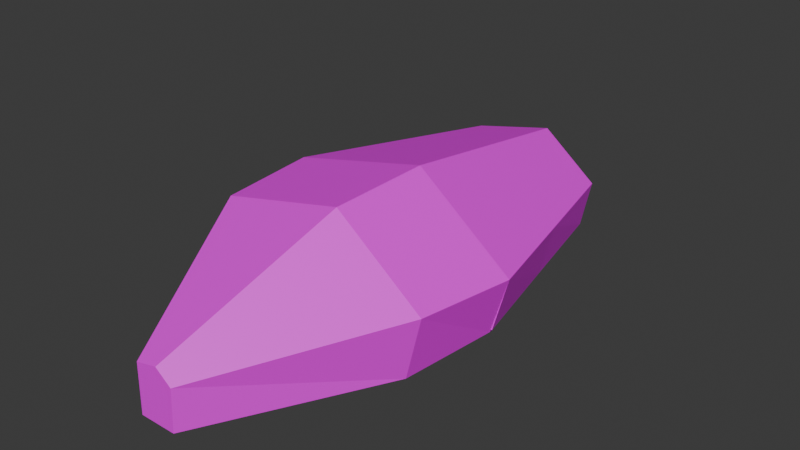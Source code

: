 # Source: Bread01a.blend  (saved by Blender 4.3.32; exported with 4.5.12 LTS)
import bpy
from mathutils import Matrix  # noqa: F401  (used for matrix-valued properties, if any)

bpy.ops.wm.read_factory_settings(use_empty=True)
scene = bpy.context.scene
scene.name = 'Scene'

# ---- collections
col_collection = bpy.data.collections.new('Collection'); scene.collection.children.link(col_collection)

# ---- images (referenced by path relative to the original .blend; pixels are not part of the script)
import os
ASSET_DIR = os.environ.get("B2B_ASSET_DIR", "")  # directory of the original .blend (textures are referenced by path, not embedded)
HERE = os.path.dirname(os.path.abspath(__file__))  # packed textures are extracted next to this script under _unpacked/

def load_image(name, relpath, width, height, colorspace="sRGB"):
    """Load a texture the original file referenced (path relative to the .blend, or extracted next to this script)."""
    p = next((c for c in (os.path.join(HERE, relpath), os.path.join(ASSET_DIR, relpath)) if relpath and os.path.exists(c)), "")
    if p:
        img = bpy.data.images.load(p, check_existing=True)
        img.name = name
    else:  # same state as the original file: an image datablock whose file is absent (Cycles renders it pink)
        img = bpy.data.images.new(name, width, height)
        img.source = "FILE"
        img.filepath = "//" + (relpath or name)
    img.colorspace_settings.name = colorspace
    return img
img_bread01_a_jpg = load_image('Bread01_a.jpg', 'Bread01_a.jpg', 1024, 1024, 'sRGB')

# ---- materials (node trees are filled in below, after node groups)
mat_primary = bpy.data.materials.new('Primary')
mat_primary.alpha_threshold = 0.0
mat_primary.roughness = 0.5
mat_primary.line_color = (0.0, 0.0, 0.0, 1.0)

# ---- material node trees
mat_primary.use_nodes = True; mat_primary.node_tree.nodes.clear()
_N = mat_primary.node_tree.nodes; _L = mat_primary.node_tree.links
n0 = _N.new('ShaderNodeOutputMaterial'); n0.name = 'Material Output'; n0.location = (300, 300)
n1 = _N.new('ShaderNodeBsdfPrincipled'); n1.name = 'Principled BSDF'; n1.location = (10, 300)
n1.inputs[3].default_value = 1.45
n2 = _N.new('ShaderNodeTexImage'); n2.name = 'Image Texture'; n2.location = (-280, 280)
n2.image = img_bread01_a_jpg
n2.interpolation = 'Closest'
_L.new(n1.outputs[0], n0.inputs[0])
_L.new(n2.outputs[0], n1.inputs[0])
n0.is_active_output = True

# ---- world
world_world = bpy.data.worlds.new('World'); scene.world = world_world
world_world.use_nodes = True; world_world.node_tree.nodes.clear()
_N = world_world.node_tree.nodes; _L = world_world.node_tree.links
n0 = _N.new('ShaderNodeOutputWorld'); n0.name = 'World Output'; n0.location = (300, 300)
n1 = _N.new('ShaderNodeBackground'); n1.name = 'Background'; n1.location = (10, 300)
n1.inputs[0].default_value = (0.05088, 0.05088, 0.05088, 1.0)
_L.new(n1.outputs[0], n0.inputs[0])
n0.is_active_output = True
world_world.color = (0.05088, 0.05088, 0.05088)
world_world.sun_shadow_jitter_overblur = 0.0

# ---- meshes
me_cube_002 = bpy.data.meshes.new('Cube.002')
me_cube_002.from_pydata([(-0.06482, -0.07088, 0.07073), (0.0699, -0.07088, 0.0), (0.02104, -0.07088, 0.09011), (-0.07063, -0.07088, 0.0), (0.08039, -0.07088, 0.04281), (0.0006481, -0.1849, 0.03745), (0.01121, -0.1849, 0.02903), (-0.01566, -0.1849, 0.0), (-0.01463, -0.1849, 0.034), (0.009343, -0.1849, 0.0), (0.06101, 0.07501, 0.0), (0.01804, 0.07501, 0.0781), (0.07023, 0.07501, 0.03651), (-0.07136, -0.002362, 0.07067), (-0.06256, 0.07501, 0.0), (-0.07779, -0.002362, 0.0), (0.07779, -0.002362, 0.0), (0.07899, -0.002362, 0.00163), (0.0894, -0.002362, 0.03977), (0.02369, -0.002362, 0.09213), (-0.05745, 0.07501, 0.06105), (0.04423, 0.1524, 0.0), (0.01239, 0.1524, 0.06406), (0.05106, 0.1524, 0.03325), (-0.04354, 0.1524, 0.05144), (-0.04733, 0.1524, 0.0), (-0.006079, 0.1866, 0.01597), (0.006847, 0.1866, 0.0), (0.002158, 0.1866, 0.01783), (-0.006637, 0.1866, 0.0), (0.007853, 0.1866, 0.01329)], [], [(16, 18, 4, 1), (19, 13, 0, 2), (13, 15, 3, 0), (0, 3, 7, 8), (18, 19, 2, 4), (15, 16, 1, 3), (2, 0, 8, 5), (1, 4, 6, 9), (4, 2, 5, 6), (3, 1, 9, 7), (6, 5, 8), (7, 9, 6, 8), (15, 13, 20, 14), (10, 12, 18, 17), (11, 20, 13, 19), (14, 10, 17, 15), (12, 11, 19, 18), (15, 17, 16), (17, 18, 16), (14, 20, 24, 25), (21, 23, 12, 10), (22, 24, 20, 11), (25, 21, 10, 14), (23, 22, 11, 12), (23, 21, 27, 30), (25, 24, 26, 29), (26, 28, 30), (27, 29, 26, 30), (21, 25, 29, 27), (22, 23, 30, 28), (24, 22, 28, 26)])
_uv = me_cube_002.uv_layers.new(name='UVMap')
_uv.uv.foreach_set('vector', [0.6528, 0.5, 0.4583, 0.5, 0.4028, 0.3021, 0.6111, 0.3021, 0.0, 0.4688, 0.375, 0.4688, 0.3611, 0.6667, 0.02778, 0.6667, 0.375, 0.4688, 0.6528, 0.4688, 0.625, 0.6667, 0.3611, 0.6667, 0.3611, 0.6667, 0.625, 0.6667, 0.4167, 0.9792, 0.3194, 0.9896, 0.4583, 0.5, 0.0, 0.5, 0.04167, 0.3021, 0.4028, 0.3021, 0.6667, 0.5, 0.0, 0.4896, 0.04167, 0.3021, 0.6111, 0.3125, 0.02778, 0.6667, 0.3611, 0.6667, 0.3194, 0.9896, 0.25, 0.9896, 0.6111, 0.3021, 0.4028, 0.3021, 0.2778, 0.01042, 0.4167, 0.0, 0.4028, 0.3021, 0.04167, 0.3021, 0.2083, 0.0, 0.2778, 0.01042, 0.6111, 0.3125, 0.04167, 0.3021, 0.2639, 0.0, 0.3333, 0.0, 0.375, 0.2708, 0.3056, 0.3125, 0.2083, 0.2917, 0.2083, 0.09375, 0.3611, 0.09375, 0.375, 0.2708, 0.2083, 0.2917, 0.6111, 0.3229, 0.3611, 0.3438, 0.3611, 0.2188, 0.5694, 0.1875, 0.5694, 0.7812, 0.4028, 0.7812, 0.4306, 0.6354, 0.6111, 0.6354, 0.08333, 0.1771, 0.3611, 0.2188, 0.3611, 0.3438, 0.04167, 0.3229, 0.5972, 0.8125, 0.06944, 0.8021, 0.02778, 0.6458, 0.625, 0.6562, 0.4028, 0.7812, 0.04167, 0.7812, 0.02778, 0.6354, 0.4306, 0.6354, 0.625, 0.6562, 0.02778, 0.6458, 0.0, 0.4896, 0.6111, 0.6354, 0.4583, 0.5, 0.6528, 0.5, 0.5417, 0.2188, 0.3472, 0.2708, 0.3333, 0.1458, 0.5, 0.08333, 0.4861, 0.875, 0.3333, 0.875, 0.3611, 0.7396, 0.5278, 0.7396, 0.1667, 0.07292, 0.3333, 0.1458, 0.3472, 0.2708, 0.125, 0.2083, 0.5139, 0.9375, 0.125, 0.9375, 0.09722, 0.7812, 0.5556, 0.7917, 0.3333, 0.875, 0.09722, 0.875, 0.06944, 0.7396, 0.3611, 0.7396, 0.3333, 0.8646, 0.4861, 0.8646, 0.375, 0.9896, 0.3194, 1.0, 0.5, 0.1146, 0.3333, 0.1562, 0.3056, 0.01042, 0.3611, 0.0, 0.4583, 0.1875, 0.4028, 0.1979, 0.375, 0.1771, 0.375, 0.09375, 0.4583, 0.09375, 0.4583, 0.1875, 0.375, 0.1771, 0.125, 0.9062, 0.5139, 0.9062, 0.3611, 1.0, 0.3194, 1.0, 0.09722, 0.8646, 0.3333, 0.8646, 0.3194, 1.0, 0.2917, 1.0, 0.3333, 0.1562, 0.1667, 0.1042, 0.2778, 0.0, 0.3056, 0.01042])
me_cube_002.materials.append(mat_primary)
me_cube_002.update()

# ---- objects
ob_bread01a = bpy.data.objects.new('Bread01a', me_cube_002)

# ---- transforms, parenting, visibility, modifiers, constraints
ob_bread01a.location = (0.0, 0.0, 0.0)

# ---- collection membership
col_collection.objects.link(ob_bread01a)

# ---- scene / render settings (as saved in the file)
scene.frame_start = 1; scene.frame_end = 250; scene.frame_set(1)
scene.render.engine = 'BLENDER_EEVEE_NEXT'
bpy.context.view_layer.update()

# ---- added for rendering (the .blend has no active camera and no usable light): camera, sun
cam_auto = bpy.data.cameras.new('AutoCamera')
cam_auto.lens = 50.0
cam_auto.sensor_width = 36.0
cam_auto.clip_end = 1000.0
ob_auto_camera = bpy.data.objects.new('AutoCamera', cam_auto)
scene.collection.objects.link(ob_auto_camera)
ob_auto_camera.location = (0.392264, -0.46287, 0.355231)
ob_auto_camera.rotation_euler = (1.09748, -7.21219e-08, 0.694738)
scene.camera = ob_auto_camera
light_auto_sun = bpy.data.lights.new('AutoSun', 'SUN')
light_auto_sun.energy = 3.0
light_auto_sun.angle = 0.0523599
ob_auto_sun = bpy.data.objects.new('AutoSun', light_auto_sun)
scene.collection.objects.link(ob_auto_sun)
ob_auto_sun.rotation_euler = (0.872665, 0.174533, 0.523599)
bpy.context.view_layer.update()
